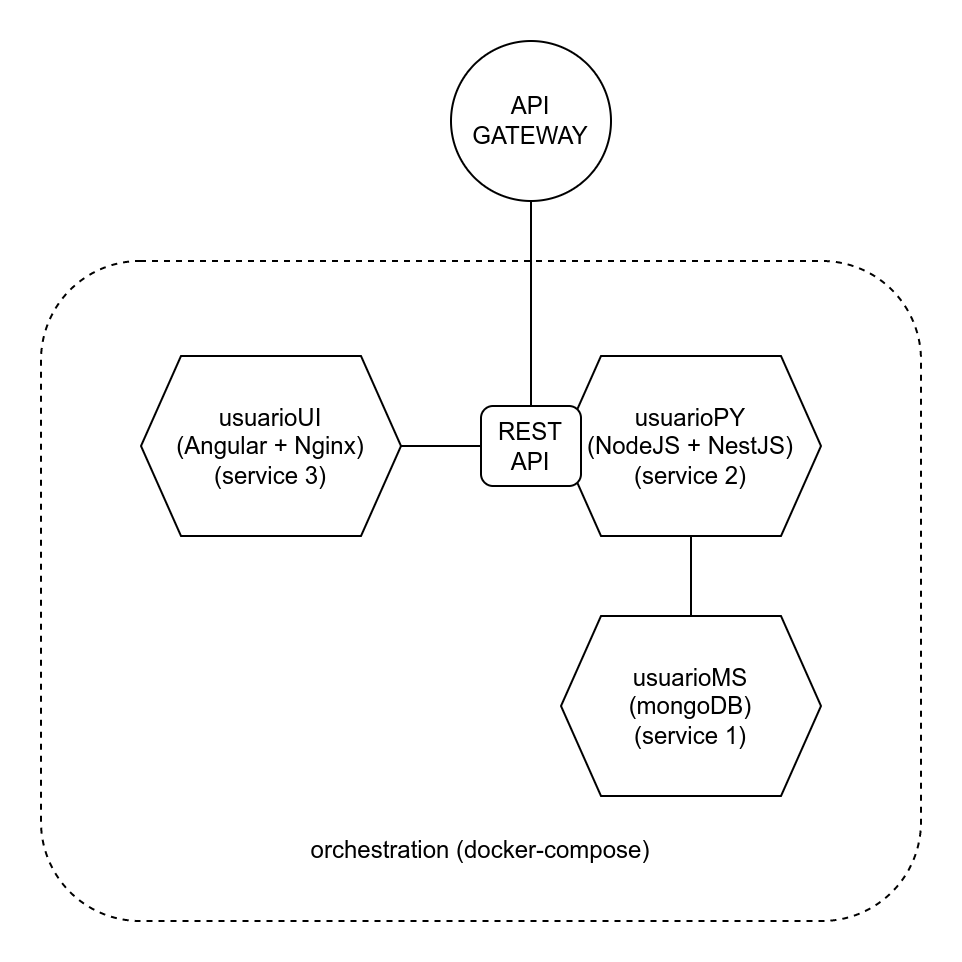

The diagram above was exported from draw.io. Its source (the exported page's mxGraphModel, read from the mxfile embedded in the PNG):
<mxGraphModel dx="771" dy="1525" grid="1" gridSize="10" guides="1" tooltips="1" connect="1" arrows="1" fold="1" page="1" pageScale="1" pageWidth="850" pageHeight="1100" math="0" shadow="0">
  <root>
    <mxCell id="0" />
    <mxCell id="1" parent="0" />
    <mxCell id="nUXkuDxFrgmd9kcaTHFL-12" value="" style="rounded=1;whiteSpace=wrap;html=1;shadow=0;glass=0;fillColor=none;dashed=1;" parent="1" vertex="1">
      <mxGeometry x="100" y="90" width="440" height="330" as="geometry" />
    </mxCell>
    <mxCell id="nUXkuDxFrgmd9kcaTHFL-30" style="edgeStyle=orthogonalEdgeStyle;rounded=0;orthogonalLoop=1;jettySize=auto;html=1;endArrow=none;endFill=0;" parent="1" source="nUXkuDxFrgmd9kcaTHFL-13" target="nUXkuDxFrgmd9kcaTHFL-26" edge="1">
      <mxGeometry relative="1" as="geometry" />
    </mxCell>
    <mxCell id="nUXkuDxFrgmd9kcaTHFL-13" value="usuarioUI&lt;br&gt;&lt;span&gt;(Angular + Nginx)&lt;/span&gt;&lt;br&gt;&lt;span&gt;(service 3)&lt;/span&gt;" style="shape=hexagon;perimeter=hexagonPerimeter2;whiteSpace=wrap;html=1;fixedSize=1;rounded=0;shadow=0;glass=0;fillColor=default;sketch=0;" parent="1" vertex="1">
      <mxGeometry x="150" y="137.5" width="130" height="90" as="geometry" />
    </mxCell>
    <mxCell id="nUXkuDxFrgmd9kcaTHFL-23" value="orchestration (docker-compose)" style="text;html=1;strokeColor=none;fillColor=none;align=center;verticalAlign=middle;whiteSpace=wrap;rounded=0;shadow=0;glass=0;" parent="1" vertex="1">
      <mxGeometry x="225" y="370" width="190" height="30" as="geometry" />
    </mxCell>
    <mxCell id="nUXkuDxFrgmd9kcaTHFL-29" value="" style="group" parent="1" vertex="1" connectable="0">
      <mxGeometry x="320" y="267.5" width="170" height="90" as="geometry" />
    </mxCell>
    <mxCell id="nUXkuDxFrgmd9kcaTHFL-15" value="usuarioMS&lt;br&gt;(mongoDB)&lt;br&gt;(service 1)" style="shape=hexagon;perimeter=hexagonPerimeter2;whiteSpace=wrap;html=1;fixedSize=1;rounded=0;shadow=0;glass=0;fillColor=default;" parent="nUXkuDxFrgmd9kcaTHFL-29" vertex="1">
      <mxGeometry x="40" width="130" height="90" as="geometry" />
    </mxCell>
    <mxCell id="rbmHYD62iKvzF9WvKHkk-1" style="edgeStyle=orthogonalEdgeStyle;rounded=0;orthogonalLoop=1;jettySize=auto;html=1;endArrow=none;endFill=0;" edge="1" parent="1" source="nUXkuDxFrgmd9kcaTHFL-15" target="nUXkuDxFrgmd9kcaTHFL-14">
      <mxGeometry relative="1" as="geometry" />
    </mxCell>
    <mxCell id="nUXkuDxFrgmd9kcaTHFL-14" value="usuarioPY&lt;br&gt;(NodeJS + NestJS)&lt;br&gt;(service 2)" style="shape=hexagon;perimeter=hexagonPerimeter2;whiteSpace=wrap;html=1;fixedSize=1;rounded=0;shadow=0;glass=0;fillColor=default;" parent="1" vertex="1">
      <mxGeometry x="360" y="137.5" width="130" height="90" as="geometry" />
    </mxCell>
    <mxCell id="nUXkuDxFrgmd9kcaTHFL-26" value="REST&lt;br&gt;API" style="rounded=1;whiteSpace=wrap;html=1;shadow=0;glass=0;sketch=0;fillColor=default;" parent="1" vertex="1">
      <mxGeometry x="320" y="162.5" width="50" height="40" as="geometry" />
    </mxCell>
    <mxCell id="rbmHYD62iKvzF9WvKHkk-6" value="" style="edgeStyle=orthogonalEdgeStyle;rounded=0;orthogonalLoop=1;jettySize=auto;html=1;endArrow=none;endFill=0;" edge="1" parent="1" source="rbmHYD62iKvzF9WvKHkk-2" target="nUXkuDxFrgmd9kcaTHFL-26">
      <mxGeometry relative="1" as="geometry" />
    </mxCell>
    <mxCell id="rbmHYD62iKvzF9WvKHkk-2" value="API&lt;br&gt;GATEWAY" style="ellipse;whiteSpace=wrap;html=1;aspect=fixed;" vertex="1" parent="1">
      <mxGeometry x="305" y="-20" width="80" height="80" as="geometry" />
    </mxCell>
  </root>
</mxGraphModel>